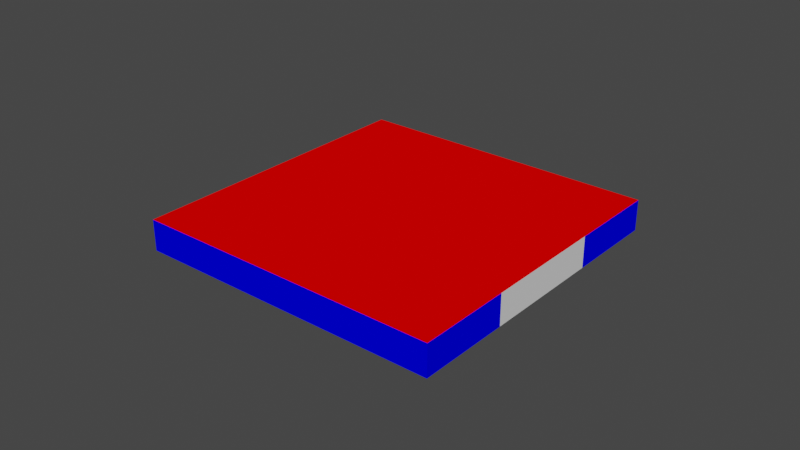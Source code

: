 # Source: cavity.blend  (saved by Blender 2.80.75; exported with 4.5.12 LTS)
import bpy
from mathutils import Matrix  # noqa: F401  (used for matrix-valued properties, if any)

bpy.ops.wm.read_factory_settings(use_empty=True)
scene = bpy.context.scene
scene.name = 'Scene'

# ---- collections
col_collection = bpy.data.collections.new('Collection'); scene.collection.children.link(col_collection)

# ---- materials (node trees are filled in below, after node groups)
mat_movingwall = bpy.data.materials.new('movingWall')
mat_movingwall.use_transparent_shadow = False
mat_movingwall.diffuse_color = (0.3, 0.3, 0.3, 1.0)
mat_fixedwalls = bpy.data.materials.new('fixedWalls')
mat_fixedwalls.use_transparent_shadow = False
mat_fixedwalls.diffuse_color = (0.0, 0.0, 1.0, 1.0)
mat_frontandback = bpy.data.materials.new('frontAndBack')
mat_frontandback.use_transparent_shadow = False
mat_frontandback.diffuse_color = (1.0, 0.0, 0.0, 1.0)
mat_inlet = bpy.data.materials.new('inlet')
mat_inlet.use_transparent_shadow = False
mat_inlet.diffuse_color = (0.0, 1.0, 0.0, 1.0)
mat_outlet = bpy.data.materials.new('outlet')
mat_outlet.use_transparent_shadow = False
mat_outlet.diffuse_color = (0.7, 0.7, 0.0, 1.0)

# ---- material node trees
mat_inlet.use_nodes = True; mat_inlet.node_tree.nodes.clear()
_N = mat_inlet.node_tree.nodes; _L = mat_inlet.node_tree.links
n0 = _N.new('ShaderNodeOutputMaterial'); n0.name = 'Material Output'; n0.location = (300, 300)
n1 = _N.new('ShaderNodeBsdfPrincipled'); n1.name = 'Principled BSDF'; n1.location = (10, 300)
n1.distribution = 'GGX'
n1.subsurface_method = 'BURLEY'
n1.inputs[3].default_value = 1.45
n1.inputs[27].default_value = (0.0, 0.0, 0.0, 1.0)
n1.inputs[28].default_value = 1.0
_L.new(n1.outputs[0], n0.inputs[0])
n0.is_active_output = True
mat_outlet.use_nodes = True; mat_outlet.node_tree.nodes.clear()
_N = mat_outlet.node_tree.nodes; _L = mat_outlet.node_tree.links
n0 = _N.new('ShaderNodeOutputMaterial'); n0.name = 'Material Output'; n0.location = (300, 300)
n1 = _N.new('ShaderNodeBsdfPrincipled'); n1.name = 'Principled BSDF'; n1.location = (10, 300)
n1.distribution = 'GGX'
n1.subsurface_method = 'BURLEY'
n1.inputs[3].default_value = 1.45
n1.inputs[27].default_value = (0.0, 0.0, 0.0, 1.0)
n1.inputs[28].default_value = 1.0
_L.new(n1.outputs[0], n0.inputs[0])
n0.is_active_output = True

# ---- world
world_world = bpy.data.worlds.new('World'); scene.world = world_world
world_world.use_nodes = True; world_world.node_tree.nodes.clear()
_N = world_world.node_tree.nodes; _L = world_world.node_tree.links
n0 = _N.new('ShaderNodeOutputWorld'); n0.name = 'World Output'; n0.location = (300, 300)
n1 = _N.new('ShaderNodeBackground'); n1.name = 'Background'; n1.location = (10, 300)
n1.inputs[0].default_value = (0.05088, 0.05088, 0.05088, 1.0)
_L.new(n1.outputs[0], n0.inputs[0])
n0.is_active_output = True
world_world.color = (0.05088, 0.05088, 0.05088)
world_world.use_sun_shadow = False
world_world.sun_shadow_jitter_overblur = 0.0

# ---- meshes
me_unstructured_grid = bpy.data.meshes.new('Unstructured Grid')
me_unstructured_grid.from_pydata([(0.0, 0.0, 0.0), (0.005, 0.0, 0.0), (0.01, 0.0, 0.0), (0.015, 0.0, 0.0), (0.02, 0.0, 0.0), (0.025, 0.0, 0.0), (0.03, 0.0, 0.0), (0.035, 0.0, 0.0), (0.04, 0.0, 0.0), (0.045, 0.0, 0.0), (0.05, 0.0, 0.0), (0.055, 0.0, 0.0), (0.06, 0.0, 0.0), (0.065, 0.0, 0.0), (0.07, 0.0, 0.0), (0.075, 0.0, 0.0), (0.08, 0.0, 0.0), (0.085, 0.0, 0.0), (0.09, 0.0, 0.0), (0.095, 0.0, 0.0), (0.1, 0.0, 0.0), (0.0, 0.005, 0.0), (0.005, 0.005, 0.0), (0.01, 0.005, 0.0), (0.015, 0.005, 0.0), (0.02, 0.005, 0.0), (0.025, 0.005, 0.0), (0.03, 0.005, 0.0), (0.035, 0.005, 0.0), (0.04, 0.005, 0.0), (0.045, 0.005, 0.0), (0.05, 0.005, 0.0), (0.055, 0.005, 0.0), (0.06, 0.005, 0.0), (0.065, 0.005, 0.0), (0.07, 0.005, 0.0), (0.075, 0.005, 0.0), (0.08, 0.005, 0.0), (0.085, 0.005, 0.0), (0.09, 0.005, 0.0), (0.095, 0.005, 0.0), (0.1, 0.005, 0.0), (0.0, 0.01, 0.0), (0.005, 0.01, 0.0), (0.01, 0.01, 0.0), (0.015, 0.01, 0.0), (0.02, 0.01, 0.0), (0.025, 0.01, 0.0), (0.03, 0.01, 0.0), (0.035, 0.01, 0.0), (0.04, 0.01, 0.0), (0.045, 0.01, 0.0), (0.05, 0.01, 0.0), (0.055, 0.01, 0.0), (0.06, 0.01, 0.0), (0.065, 0.01, 0.0), (0.07, 0.01, 0.0), (0.075, 0.01, 0.0), (0.08, 0.01, 0.0), (0.085, 0.01, 0.0), (0.09, 0.01, 0.0), (0.095, 0.01, 0.0), (0.1, 0.01, 0.0), (0.0, 0.015, 0.0), (0.005, 0.015, 0.0), (0.01, 0.015, 0.0), (0.015, 0.015, 0.0), (0.02, 0.015, 0.0), (0.025, 0.015, 0.0), (0.03, 0.015, 0.0), (0.035, 0.015, 0.0), (0.04, 0.015, 0.0), (0.045, 0.015, 0.0), (0.05, 0.015, 0.0), (0.055, 0.015, 0.0), (0.06, 0.015, 0.0), (0.065, 0.015, 0.0), (0.07, 0.015, 0.0), (0.075, 0.015, 0.0), (0.08, 0.015, 0.0), (0.085, 0.015, 0.0), (0.09, 0.015, 0.0), (0.095, 0.015, 0.0), (0.1, 0.015, 0.0), (0.0, 0.02, 0.0), (0.005, 0.02, 0.0), (0.01, 0.02, 0.0), (0.015, 0.02, 0.0), (0.02, 0.02, 0.0), (0.025, 0.02, 0.0), (0.03, 0.02, 0.0), (0.035, 0.02, 0.0), (0.04, 0.02, 0.0), (0.045, 0.02, 0.0), (0.05, 0.02, 0.0), (0.055, 0.02, 0.0), (0.06, 0.02, 0.0), (0.065, 0.02, 0.0), (0.07, 0.02, 0.0), (0.075, 0.02, 0.0), (0.08, 0.02, 0.0), (0.085, 0.02, 0.0), (0.09, 0.02, 0.0), (0.095, 0.02, 0.0), (0.1, 0.02, 0.0), (0.0, 0.025, 0.0), (0.005, 0.025, 0.0), (0.01, 0.025, 0.0), (0.015, 0.025, 0.0), (0.02, 0.025, 0.0), (0.025, 0.025, 0.0), (0.03, 0.025, 0.0), (0.035, 0.025, 0.0), (0.04, 0.025, 0.0), (0.045, 0.025, 0.0), (0.05, 0.025, 0.0), (0.055, 0.025, 0.0), (0.06, 0.025, 0.0), (0.065, 0.025, 0.0), (0.07, 0.025, 0.0), (0.075, 0.025, 0.0), (0.08, 0.025, 0.0), (0.085, 0.025, 0.0), (0.09, 0.025, 0.0), (0.095, 0.025, 0.0), (0.1, 0.025, 0.0), (0.0, 0.03, 0.0), (0.005, 0.03, 0.0), (0.01, 0.03, 0.0), (0.015, 0.03, 0.0), (0.02, 0.03, 0.0), (0.025, 0.03, 0.0), (0.03, 0.03, 0.0), (0.035, 0.03, 0.0), (0.04, 0.03, 0.0), (0.045, 0.03, 0.0), (0.05, 0.03, 0.0), (0.055, 0.03, 0.0), (0.06, 0.03, 0.0), (0.065, 0.03, 0.0), (0.07, 0.03, 0.0), (0.075, 0.03, 0.0), (0.08, 0.03, 0.0), (0.085, 0.03, 0.0), (0.09, 0.03, 0.0), (0.095, 0.03, 0.0), (0.1, 0.03, 0.0), (0.0, 0.035, 0.0), (0.005, 0.035, 0.0), (0.01, 0.035, 0.0), (0.015, 0.035, 0.0), (0.02, 0.035, 0.0), (0.025, 0.035, 0.0), (0.03, 0.035, 0.0), (0.035, 0.035, 0.0), (0.04, 0.035, 0.0), (0.045, 0.035, 0.0), (0.05, 0.035, 0.0), (0.055, 0.035, 0.0), (0.06, 0.035, 0.0), (0.065, 0.035, 0.0), (0.07, 0.035, 0.0), (0.075, 0.035, 0.0), (0.08, 0.035, 0.0), (0.085, 0.035, 0.0), (0.09, 0.035, 0.0), (0.095, 0.035, 0.0), (0.1, 0.035, 0.0), (0.0, 0.04, 0.0), (0.005, 0.04, 0.0), (0.01, 0.04, 0.0), (0.015, 0.04, 0.0), (0.02, 0.04, 0.0), (0.025, 0.04, 0.0), (0.03, 0.04, 0.0), (0.035, 0.04, 0.0), (0.04, 0.04, 0.0), (0.045, 0.04, 0.0), (0.05, 0.04, 0.0), (0.055, 0.04, 0.0), (0.06, 0.04, 0.0), (0.065, 0.04, 0.0), (0.07, 0.04, 0.0), (0.075, 0.04, 0.0), (0.08, 0.04, 0.0), (0.085, 0.04, 0.0), (0.09, 0.04, 0.0), (0.095, 0.04, 0.0), (0.1, 0.04, 0.0), (0.0, 0.045, 0.0), (0.005, 0.045, 0.0), (0.01, 0.045, 0.0), (0.015, 0.045, 0.0), (0.02, 0.045, 0.0), (0.025, 0.045, 0.0), (0.03, 0.045, 0.0), (0.035, 0.045, 0.0), (0.04, 0.045, 0.0), (0.045, 0.045, 0.0), (0.05, 0.045, 0.0), (0.055, 0.045, 0.0), (0.06, 0.045, 0.0), (0.065, 0.045, 0.0), (0.07, 0.045, 0.0), (0.075, 0.045, 0.0), (0.08, 0.045, 0.0), (0.085, 0.045, 0.0), (0.09, 0.045, 0.0), (0.095, 0.045, 0.0), (0.1, 0.045, 0.0), (0.0, 0.05, 0.0), (0.005, 0.05, 0.0), (0.01, 0.05, 0.0), (0.015, 0.05, 0.0), (0.02, 0.05, 0.0), (0.025, 0.05, 0.0), (0.03, 0.05, 0.0), (0.035, 0.05, 0.0), (0.04, 0.05, 0.0), (0.045, 0.05, 0.0), (0.05, 0.05, 0.0), (0.055, 0.05, 0.0), (0.06, 0.05, 0.0), (0.065, 0.05, 0.0), (0.07, 0.05, 0.0), (0.075, 0.05, 0.0), (0.08, 0.05, 0.0), (0.085, 0.05, 0.0), (0.09, 0.05, 0.0), (0.095, 0.05, 0.0), (0.1, 0.05, 0.0), (0.0, 0.055, 0.0), (0.005, 0.055, 0.0), (0.01, 0.055, 0.0), (0.015, 0.055, 0.0), (0.02, 0.055, 0.0), (0.025, 0.055, 0.0), (0.03, 0.055, 0.0), (0.035, 0.055, 0.0), (0.04, 0.055, 0.0), (0.045, 0.055, 0.0), (0.05, 0.055, 0.0), (0.055, 0.055, 0.0), (0.06, 0.055, 0.0), (0.065, 0.055, 0.0), (0.07, 0.055, 0.0), (0.075, 0.055, 0.0), (0.08, 0.055, 0.0), (0.085, 0.055, 0.0), (0.09, 0.055, 0.0), (0.095, 0.055, 0.0), (0.1, 0.055, 0.0), (0.0, 0.06, 0.0), (0.005, 0.06, 0.0), (0.01, 0.06, 0.0), (0.015, 0.06, 0.0), (0.02, 0.06, 0.0), (0.025, 0.06, 0.0), (0.03, 0.06, 0.0), (0.035, 0.06, 0.0), (0.04, 0.06, 0.0), (0.045, 0.06, 0.0), (0.05, 0.06, 0.0), (0.055, 0.06, 0.0), (0.06, 0.06, 0.0), (0.065, 0.06, 0.0), (0.07, 0.06, 0.0), (0.075, 0.06, 0.0), (0.08, 0.06, 0.0), (0.085, 0.06, 0.0), (0.09, 0.06, 0.0), (0.095, 0.06, 0.0), (0.1, 0.06, 0.0), (0.0, 0.065, 0.0), (0.005, 0.065, 0.0), (0.01, 0.065, 0.0), (0.015, 0.065, 0.0), (0.02, 0.065, 0.0), (0.025, 0.065, 0.0), (0.03, 0.065, 0.0), (0.035, 0.065, 0.0), (0.04, 0.065, 0.0), (0.045, 0.065, 0.0), (0.05, 0.065, 0.0), (0.055, 0.065, 0.0), (0.06, 0.065, 0.0), (0.065, 0.065, 0.0), (0.07, 0.065, 0.0), (0.075, 0.065, 0.0), (0.08, 0.065, 0.0), (0.085, 0.065, 0.0), (0.09, 0.065, 0.0), (0.095, 0.065, 0.0), (0.1, 0.065, 0.0), (0.0, 0.07, 0.0), (0.005, 0.07, 0.0), (0.01, 0.07, 0.0), (0.015, 0.07, 0.0), (0.02, 0.07, 0.0), (0.025, 0.07, 0.0), (0.03, 0.07, 0.0), (0.035, 0.07, 0.0), (0.04, 0.07, 0.0), (0.045, 0.07, 0.0), (0.05, 0.07, 0.0), (0.055, 0.07, 0.0), (0.06, 0.07, 0.0), (0.065, 0.07, 0.0), (0.07, 0.07, 0.0), (0.075, 0.07, 0.0), (0.08, 0.07, 0.0), (0.085, 0.07, 0.0), (0.09, 0.07, 0.0), (0.095, 0.07, 0.0), (0.1, 0.07, 0.0), (0.0, 0.075, 0.0), (0.005, 0.075, 0.0), (0.01, 0.075, 0.0), (0.015, 0.075, 0.0), (0.02, 0.075, 0.0), (0.025, 0.075, 0.0), (0.03, 0.075, 0.0), (0.035, 0.075, 0.0), (0.04, 0.075, 0.0), (0.045, 0.075, 0.0), (0.05, 0.075, 0.0), (0.055, 0.075, 0.0), (0.06, 0.075, 0.0), (0.065, 0.075, 0.0), (0.07, 0.075, 0.0), (0.075, 0.075, 0.0), (0.08, 0.075, 0.0), (0.085, 0.075, 0.0), (0.09, 0.075, 0.0), (0.095, 0.075, 0.0), (0.1, 0.075, 0.0), (0.0, 0.08, 0.0), (0.005, 0.08, 0.0), (0.01, 0.08, 0.0), (0.015, 0.08, 0.0), (0.02, 0.08, 0.0), (0.025, 0.08, 0.0), (0.03, 0.08, 0.0), (0.035, 0.08, 0.0), (0.04, 0.08, 0.0), (0.045, 0.08, 0.0), (0.05, 0.08, 0.0), (0.055, 0.08, 0.0), (0.06, 0.08, 0.0), (0.065, 0.08, 0.0), (0.07, 0.08, 0.0), (0.075, 0.08, 0.0), (0.08, 0.08, 0.0), (0.085, 0.08, 0.0), (0.09, 0.08, 0.0), (0.095, 0.08, 0.0), (0.1, 0.08, 0.0), (0.0, 0.085, 0.0), (0.005, 0.085, 0.0), (0.01, 0.085, 0.0), (0.015, 0.085, 0.0), (0.02, 0.085, 0.0), (0.025, 0.085, 0.0), (0.03, 0.085, 0.0), (0.035, 0.085, 0.0), (0.04, 0.085, 0.0), (0.045, 0.085, 0.0), (0.05, 0.085, 0.0), (0.055, 0.085, 0.0), (0.06, 0.085, 0.0), (0.065, 0.085, 0.0), (0.07, 0.085, 0.0), (0.075, 0.085, 0.0), (0.08, 0.085, 0.0), (0.085, 0.085, 0.0), (0.09, 0.085, 0.0), (0.095, 0.085, 0.0), (0.1, 0.085, 0.0), (0.0, 0.09, 0.0), (0.005, 0.09, 0.0), (0.01, 0.09, 0.0), (0.015, 0.09, 0.0), (0.02, 0.09, 0.0), (0.025, 0.09, 0.0), (0.03, 0.09, 0.0), (0.035, 0.09, 0.0), (0.04, 0.09, 0.0), (0.045, 0.09, 0.0), (0.05, 0.09, 0.0), (0.055, 0.09, 0.0), (0.06, 0.09, 0.0), (0.065, 0.09, 0.0), (0.07, 0.09, 0.0), (0.075, 0.09, 0.0), (0.08, 0.09, 0.0), (0.085, 0.09, 0.0), (0.09, 0.09, 0.0), (0.095, 0.09, 0.0), (0.1, 0.09, 0.0), (0.0, 0.095, 0.0), (0.005, 0.095, 0.0), (0.01, 0.095, 0.0), (0.015, 0.095, 0.0), (0.02, 0.095, 0.0), (0.025, 0.095, 0.0), (0.03, 0.095, 0.0), (0.035, 0.095, 0.0), (0.04, 0.095, 0.0), (0.045, 0.095, 0.0), (0.05, 0.095, 0.0), (0.055, 0.095, 0.0), (0.06, 0.095, 0.0), (0.065, 0.095, 0.0), (0.07, 0.095, 0.0), (0.075, 0.095, 0.0), (0.08, 0.095, 0.0), (0.085, 0.095, 0.0), (0.09, 0.095, 0.0), (0.095, 0.095, 0.0), (0.1, 0.095, 0.0), (0.0, 0.1, 0.0), (0.005, 0.1, 0.0), (0.01, 0.1, 0.0), (0.015, 0.1, 0.0), (0.02, 0.1, 0.0), (0.025, 0.1, 0.0), (0.03, 0.1, 0.0), (0.035, 0.1, 0.0), (0.04, 0.1, 0.0), (0.045, 0.1, 0.0), (0.05, 0.1, 0.0), (0.055, 0.1, 0.0), (0.06, 0.1, 0.0), (0.065, 0.1, 0.0), (0.07, 0.1, 0.0), (0.075, 0.1, 0.0), (0.08, 0.1, 0.0), (0.085, 0.1, 0.0), (0.09, 0.1, 0.0), (0.095, 0.1, 0.0), (0.1, 0.1, 0.0), (0.0, 0.0, 0.01), (0.005, 0.0, 0.01), (0.01, 0.0, 0.01), (0.015, 0.0, 0.01), (0.02, 0.0, 0.01), (0.025, 0.0, 0.01), (0.03, 0.0, 0.01), (0.035, 0.0, 0.01), (0.04, 0.0, 0.01), (0.045, 0.0, 0.01), (0.05, 0.0, 0.01), (0.055, 0.0, 0.01), (0.06, 0.0, 0.01), (0.065, 0.0, 0.01), (0.07, 0.0, 0.01), (0.075, 0.0, 0.01), (0.08, 0.0, 0.01), (0.085, 0.0, 0.01), (0.09, 0.0, 0.01), (0.095, 0.0, 0.01), (0.1, 0.0, 0.01), (0.0, 0.005, 0.01), (0.005, 0.005, 0.01), (0.01, 0.005, 0.01), (0.015, 0.005, 0.01), (0.02, 0.005, 0.01), (0.025, 0.005, 0.01), (0.03, 0.005, 0.01), (0.035, 0.005, 0.01), (0.04, 0.005, 0.01), (0.045, 0.005, 0.01), (0.05, 0.005, 0.01), (0.055, 0.005, 0.01), (0.06, 0.005, 0.01), (0.065, 0.005, 0.01), (0.07, 0.005, 0.01), (0.075, 0.005, 0.01), (0.08, 0.005, 0.01), (0.085, 0.005, 0.01), (0.09, 0.005, 0.01), (0.095, 0.005, 0.01), (0.1, 0.005, 0.01), (0.0, 0.01, 0.01), (0.005, 0.01, 0.01), (0.01, 0.01, 0.01), (0.015, 0.01, 0.01), (0.02, 0.01, 0.01), (0.025, 0.01, 0.01), (0.03, 0.01, 0.01), (0.035, 0.01, 0.01), (0.04, 0.01, 0.01), (0.045, 0.01, 0.01), (0.05, 0.01, 0.01), (0.055, 0.01, 0.01), (0.06, 0.01, 0.01), (0.065, 0.01, 0.01), (0.07, 0.01, 0.01), (0.075, 0.01, 0.01), (0.08, 0.01, 0.01), (0.085, 0.01, 0.01), (0.09, 0.01, 0.01), (0.095, 0.01, 0.01), (0.1, 0.01, 0.01), (0.0, 0.015, 0.01), (0.005, 0.015, 0.01), (0.01, 0.015, 0.01), (0.015, 0.015, 0.01), (0.02, 0.015, 0.01), (0.025, 0.015, 0.01), (0.03, 0.015, 0.01), (0.035, 0.015, 0.01), (0.04, 0.015, 0.01), (0.045, 0.015, 0.01), (0.05, 0.015, 0.01), (0.055, 0.015, 0.01), (0.06, 0.015, 0.01), (0.065, 0.015, 0.01), (0.07, 0.015, 0.01), (0.075, 0.015, 0.01), (0.08, 0.015, 0.01), (0.085, 0.015, 0.01), (0.09, 0.015, 0.01), (0.095, 0.015, 0.01), (0.1, 0.015, 0.01), (0.0, 0.02, 0.01), (0.005, 0.02, 0.01), (0.01, 0.02, 0.01), (0.015, 0.02, 0.01), (0.02, 0.02, 0.01), (0.025, 0.02, 0.01), (0.03, 0.02, 0.01), (0.035, 0.02, 0.01), (0.04, 0.02, 0.01), (0.045, 0.02, 0.01), (0.05, 0.02, 0.01), (0.055, 0.02, 0.01), (0.06, 0.02, 0.01), (0.065, 0.02, 0.01), (0.07, 0.02, 0.01), (0.075, 0.02, 0.01), (0.08, 0.02, 0.01), (0.085, 0.02, 0.01), (0.09, 0.02, 0.01), (0.095, 0.02, 0.01), (0.1, 0.02, 0.01), (0.0, 0.025, 0.01), (0.005, 0.025, 0.01), (0.01, 0.025, 0.01), (0.015, 0.025, 0.01), (0.02, 0.025, 0.01), (0.025, 0.025, 0.01), (0.03, 0.025, 0.01), (0.035, 0.025, 0.01), (0.04, 0.025, 0.01), (0.045, 0.025, 0.01), (0.05, 0.025, 0.01), (0.055, 0.025, 0.01), (0.06, 0.025, 0.01), (0.065, 0.025, 0.01), (0.07, 0.025, 0.01), (0.075, 0.025, 0.01), (0.08, 0.025, 0.01), (0.085, 0.025, 0.01), (0.09, 0.025, 0.01), (0.095, 0.025, 0.01), (0.1, 0.025, 0.01), (0.0, 0.03, 0.01), (0.005, 0.03, 0.01), (0.01, 0.03, 0.01), (0.015, 0.03, 0.01), (0.02, 0.03, 0.01), (0.025, 0.03, 0.01), (0.03, 0.03, 0.01), (0.035, 0.03, 0.01), (0.04, 0.03, 0.01), (0.045, 0.03, 0.01), (0.05, 0.03, 0.01), (0.055, 0.03, 0.01), (0.06, 0.03, 0.01), (0.065, 0.03, 0.01), (0.07, 0.03, 0.01), (0.075, 0.03, 0.01), (0.08, 0.03, 0.01), (0.085, 0.03, 0.01), (0.09, 0.03, 0.01), (0.095, 0.03, 0.01), (0.1, 0.03, 0.01), (0.0, 0.035, 0.01), (0.005, 0.035, 0.01), (0.01, 0.035, 0.01), (0.015, 0.035, 0.01), (0.02, 0.035, 0.01), (0.025, 0.035, 0.01), (0.03, 0.035, 0.01), (0.035, 0.035, 0.01), (0.04, 0.035, 0.01), (0.045, 0.035, 0.01), (0.05, 0.035, 0.01), (0.055, 0.035, 0.01), (0.06, 0.035, 0.01), (0.065, 0.035, 0.01), (0.07, 0.035, 0.01), (0.075, 0.035, 0.01), (0.08, 0.035, 0.01), (0.085, 0.035, 0.01), (0.09, 0.035, 0.01), (0.095, 0.035, 0.01), (0.1, 0.035, 0.01), (0.0, 0.04, 0.01), (0.005, 0.04, 0.01), (0.01, 0.04, 0.01), (0.015, 0.04, 0.01), (0.02, 0.04, 0.01), (0.025, 0.04, 0.01), (0.03, 0.04, 0.01), (0.035, 0.04, 0.01), (0.04, 0.04, 0.01), (0.045, 0.04, 0.01), (0.05, 0.04, 0.01), (0.055, 0.04, 0.01), (0.06, 0.04, 0.01), (0.065, 0.04, 0.01), (0.07, 0.04, 0.01), (0.075, 0.04, 0.01), (0.08, 0.04, 0.01), (0.085, 0.04, 0.01), (0.09, 0.04, 0.01), (0.095, 0.04, 0.01), (0.1, 0.04, 0.01), (0.0, 0.045, 0.01), (0.005, 0.045, 0.01), (0.01, 0.045, 0.01), (0.015, 0.045, 0.01), (0.02, 0.045, 0.01), (0.025, 0.045, 0.01), (0.03, 0.045, 0.01), (0.035, 0.045, 0.01), (0.04, 0.045, 0.01), (0.045, 0.045, 0.01), (0.05, 0.045, 0.01), (0.055, 0.045, 0.01), (0.06, 0.045, 0.01), (0.065, 0.045, 0.01), (0.07, 0.045, 0.01), (0.075, 0.045, 0.01), (0.08, 0.045, 0.01), (0.085, 0.045, 0.01), (0.09, 0.045, 0.01), (0.095, 0.045, 0.01), (0.1, 0.045, 0.01), (0.0, 0.05, 0.01), (0.005, 0.05, 0.01), (0.01, 0.05, 0.01), (0.015, 0.05, 0.01), (0.02, 0.05, 0.01), (0.025, 0.05, 0.01), (0.03, 0.05, 0.01), (0.035, 0.05, 0.01), (0.04, 0.05, 0.01), (0.045, 0.05, 0.01), (0.05, 0.05, 0.01), (0.055, 0.05, 0.01), (0.06, 0.05, 0.01), (0.065, 0.05, 0.01), (0.07, 0.05, 0.01), (0.075, 0.05, 0.01), (0.08, 0.05, 0.01), (0.085, 0.05, 0.01), (0.09, 0.05, 0.01), (0.095, 0.05, 0.01), (0.1, 0.05, 0.01), (0.0, 0.055, 0.01), (0.005, 0.055, 0.01), (0.01, 0.055, 0.01), (0.015, 0.055, 0.01), (0.02, 0.055, 0.01), (0.025, 0.055, 0.01), (0.03, 0.055, 0.01), (0.035, 0.055, 0.01), (0.04, 0.055, 0.01), (0.045, 0.055, 0.01), (0.05, 0.055, 0.01), (0.055, 0.055, 0.01), (0.06, 0.055, 0.01), (0.065, 0.055, 0.01), (0.07, 0.055, 0.01), (0.075, 0.055, 0.01), (0.08, 0.055, 0.01), (0.085, 0.055, 0.01), (0.09, 0.055, 0.01), (0.095, 0.055, 0.01), (0.1, 0.055, 0.01), (0.0, 0.06, 0.01), (0.005, 0.06, 0.01), (0.01, 0.06, 0.01), (0.015, 0.06, 0.01), (0.02, 0.06, 0.01), (0.025, 0.06, 0.01), (0.03, 0.06, 0.01), (0.035, 0.06, 0.01), (0.04, 0.06, 0.01), (0.045, 0.06, 0.01), (0.05, 0.06, 0.01), (0.055, 0.06, 0.01), (0.06, 0.06, 0.01), (0.065, 0.06, 0.01), (0.07, 0.06, 0.01), (0.075, 0.06, 0.01), (0.08, 0.06, 0.01), (0.085, 0.06, 0.01), (0.09, 0.06, 0.01), (0.095, 0.06, 0.01), (0.1, 0.06, 0.01), (0.0, 0.065, 0.01), (0.005, 0.065, 0.01), (0.01, 0.065, 0.01), (0.015, 0.065, 0.01), (0.02, 0.065, 0.01), (0.025, 0.065, 0.01), (0.03, 0.065, 0.01), (0.035, 0.065, 0.01), (0.04, 0.065, 0.01), (0.045, 0.065, 0.01), (0.05, 0.065, 0.01), (0.055, 0.065, 0.01), (0.06, 0.065, 0.01), (0.065, 0.065, 0.01), (0.07, 0.065, 0.01), (0.075, 0.065, 0.01), (0.08, 0.065, 0.01), (0.085, 0.065, 0.01), (0.09, 0.065, 0.01), (0.095, 0.065, 0.01), (0.1, 0.065, 0.01), (0.0, 0.07, 0.01), (0.005, 0.07, 0.01), (0.01, 0.07, 0.01), (0.015, 0.07, 0.01), (0.02, 0.07, 0.01), (0.025, 0.07, 0.01), (0.03, 0.07, 0.01), (0.035, 0.07, 0.01), (0.04, 0.07, 0.01), (0.045, 0.07, 0.01), (0.05, 0.07, 0.01), (0.055, 0.07, 0.01), (0.06, 0.07, 0.01), (0.065, 0.07, 0.01), (0.07, 0.07, 0.01), (0.075, 0.07, 0.01), (0.08, 0.07, 0.01), (0.085, 0.07, 0.01), (0.09, 0.07, 0.01), (0.095, 0.07, 0.01), (0.1, 0.07, 0.01), (0.0, 0.075, 0.01), (0.005, 0.075, 0.01), (0.01, 0.075, 0.01), (0.015, 0.075, 0.01), (0.02, 0.075, 0.01), (0.025, 0.075, 0.01), (0.03, 0.075, 0.01), (0.035, 0.075, 0.01), (0.04, 0.075, 0.01), (0.045, 0.075, 0.01), (0.05, 0.075, 0.01), (0.055, 0.075, 0.01), (0.06, 0.075, 0.01), (0.065, 0.075, 0.01), (0.07, 0.075, 0.01), (0.075, 0.075, 0.01), (0.08, 0.075, 0.01), (0.085, 0.075, 0.01), (0.09, 0.075, 0.01), (0.095, 0.075, 0.01), (0.1, 0.075, 0.01), (0.0, 0.08, 0.01), (0.005, 0.08, 0.01), (0.01, 0.08, 0.01), (0.015, 0.08, 0.01), (0.02, 0.08, 0.01), (0.025, 0.08, 0.01), (0.03, 0.08, 0.01), (0.035, 0.08, 0.01), (0.04, 0.08, 0.01), (0.045, 0.08, 0.01), (0.05, 0.08, 0.01), (0.055, 0.08, 0.01), (0.06, 0.08, 0.01), (0.065, 0.08, 0.01), (0.07, 0.08, 0.01), (0.075, 0.08, 0.01), (0.08, 0.08, 0.01), (0.085, 0.08, 0.01), (0.09, 0.08, 0.01), (0.095, 0.08, 0.01), (0.1, 0.08, 0.01), (0.0, 0.085, 0.01), (0.005, 0.085, 0.01), (0.01, 0.085, 0.01), (0.015, 0.085, 0.01), (0.02, 0.085, 0.01), (0.025, 0.085, 0.01), (0.03, 0.085, 0.01), (0.035, 0.085, 0.01), (0.04, 0.085, 0.01), (0.045, 0.085, 0.01), (0.05, 0.085, 0.01), (0.055, 0.085, 0.01), (0.06, 0.085, 0.01), (0.065, 0.085, 0.01), (0.07, 0.085, 0.01), (0.075, 0.085, 0.01), (0.08, 0.085, 0.01), (0.085, 0.085, 0.01), (0.09, 0.085, 0.01), (0.095, 0.085, 0.01), (0.1, 0.085, 0.01), (0.0, 0.09, 0.01), (0.005, 0.09, 0.01), (0.01, 0.09, 0.01), (0.015, 0.09, 0.01), (0.02, 0.09, 0.01), (0.025, 0.09, 0.01), (0.03, 0.09, 0.01), (0.035, 0.09, 0.01), (0.04, 0.09, 0.01), (0.045, 0.09, 0.01), (0.05, 0.09, 0.01), (0.055, 0.09, 0.01), (0.06, 0.09, 0.01), (0.065, 0.09, 0.01), (0.07, 0.09, 0.01), (0.075, 0.09, 0.01), (0.08, 0.09, 0.01), (0.085, 0.09, 0.01), (0.09, 0.09, 0.01), (0.095, 0.09, 0.01), (0.1, 0.09, 0.01), (0.0, 0.095, 0.01), (0.005, 0.095, 0.01), (0.01, 0.095, 0.01), (0.015, 0.095, 0.01), (0.02, 0.095, 0.01), (0.025, 0.095, 0.01), (0.03, 0.095, 0.01), (0.035, 0.095, 0.01), (0.04, 0.095, 0.01), (0.045, 0.095, 0.01), (0.05, 0.095, 0.01), (0.055, 0.095, 0.01), (0.06, 0.095, 0.01), (0.065, 0.095, 0.01), (0.07, 0.095, 0.01), (0.075, 0.095, 0.01), (0.08, 0.095, 0.01), (0.085, 0.095, 0.01), (0.09, 0.095, 0.01), (0.095, 0.095, 0.01), (0.1, 0.095, 0.01), (0.0, 0.1, 0.01), (0.005, 0.1, 0.01), (0.01, 0.1, 0.01), (0.015, 0.1, 0.01), (0.02, 0.1, 0.01), (0.025, 0.1, 0.01), (0.03, 0.1, 0.01), (0.035, 0.1, 0.01), (0.04, 0.1, 0.01), (0.045, 0.1, 0.01), (0.05, 0.1, 0.01), (0.055, 0.1, 0.01), (0.06, 0.1, 0.01), (0.065, 0.1, 0.01), (0.07, 0.1, 0.01), (0.075, 0.1, 0.01), (0.08, 0.1, 0.01), (0.085, 0.1, 0.01), (0.09, 0.1, 0.01), (0.095, 0.1, 0.01), (0.1, 0.1, 0.01)], [], [(420, 861, 862, 421), (421, 862, 863, 422), (422, 863, 864, 423), (423, 864, 865, 424), (424, 865, 866, 425), (425, 866, 867, 426), (426, 867, 868, 427), (427, 868, 869, 428), (428, 869, 870, 429), (429, 870, 871, 430), (430, 871, 872, 431), (431, 872, 873, 432), (432, 873, 874, 433), (433, 874, 875, 434), (434, 875, 876, 435), (435, 876, 877, 436), (436, 877, 878, 437), (437, 878, 879, 438), (438, 879, 880, 439), (439, 880, 881, 440), (0, 441, 462, 21), (21, 462, 483, 42), (42, 483, 504, 63), (63, 504, 525, 84), (84, 525, 546, 105), (105, 546, 567, 126), (294, 735, 756, 315), (315, 756, 777, 336), (336, 777, 798, 357), (357, 798, 819, 378), (378, 819, 840, 399), (399, 840, 861, 420), (20, 41, 482, 461), (41, 62, 503, 482), (62, 83, 524, 503), (83, 104, 545, 524), (104, 125, 566, 545), (125, 146, 587, 566), (314, 335, 776, 755), (335, 356, 797, 776), (356, 377, 818, 797), (377, 398, 839, 818), (398, 419, 860, 839), (419, 440, 881, 860), (0, 1, 442, 441), (1, 2, 443, 442), (2, 3, 444, 443), (3, 4, 445, 444), (4, 5, 446, 445), (5, 6, 447, 446), (6, 7, 448, 447), (7, 8, 449, 448), (8, 9, 450, 449), (9, 10, 451, 450), (10, 11, 452, 451), (11, 12, 453, 452), (12, 13, 454, 453), (13, 14, 455, 454), (14, 15, 456, 455), (15, 16, 457, 456), (16, 17, 458, 457), (17, 18, 459, 458), (18, 19, 460, 459), (19, 20, 461, 460), (0, 21, 22, 1), (21, 42, 43, 22), (42, 63, 64, 43), (63, 84, 85, 64), (84, 105, 106, 85), (105, 126, 127, 106), (126, 147, 148, 127), (147, 168, 169, 148), (168, 189, 190, 169), (189, 210, 211, 190), (210, 231, 232, 211), (231, 252, 253, 232), (252, 273, 274, 253), (273, 294, 295, 274), (294, 315, 316, 295), (315, 336, 337, 316), (336, 357, 358, 337), (357, 378, 379, 358), (378, 399, 400, 379), (399, 420, 421, 400), (1, 22, 23, 2), (22, 43, 44, 23), (43, 64, 65, 44), (64, 85, 86, 65), (85, 106, 107, 86), (106, 127, 128, 107), (127, 148, 149, 128), (148, 169, 170, 149), (169, 190, 191, 170), (190, 211, 212, 191), (211, 232, 233, 212), (232, 253, 254, 233), (253, 274, 275, 254), (274, 295, 296, 275), (295, 316, 317, 296), (316, 337, 338, 317), (337, 358, 359, 338), (358, 379, 380, 359), (379, 400, 401, 380), (400, 421, 422, 401), (2, 23, 24, 3), (23, 44, 45, 24), (44, 65, 66, 45), (65, 86, 87, 66), (86, 107, 108, 87), (107, 128, 129, 108), (128, 149, 150, 129), (149, 170, 171, 150), (170, 191, 192, 171), (191, 212, 213, 192), (212, 233, 234, 213), (233, 254, 255, 234), (254, 275, 276, 255), (275, 296, 297, 276), (296, 317, 318, 297), (317, 338, 339, 318), (338, 359, 360, 339), (359, 380, 381, 360), (380, 401, 402, 381), (401, 422, 423, 402), (3, 24, 25, 4), (24, 45, 46, 25), (45, 66, 67, 46), (66, 87, 88, 67), (87, 108, 109, 88), (108, 129, 130, 109), (129, 150, 151, 130), (150, 171, 172, 151), (171, 192, 193, 172), (192, 213, 214, 193), (213, 234, 235, 214), (234, 255, 256, 235), (255, 276, 277, 256), (276, 297, 298, 277), (297, 318, 319, 298), (318, 339, 340, 319), (339, 360, 361, 340), (360, 381, 382, 361), (381, 402, 403, 382), (402, 423, 424, 403), (4, 25, 26, 5), (25, 46, 47, 26), (46, 67, 68, 47), (67, 88, 89, 68), (88, 109, 110, 89), (109, 130, 131, 110), (130, 151, 152, 131), (151, 172, 173, 152), (172, 193, 194, 173), (193, 214, 215, 194), (214, 235, 236, 215), (235, 256, 257, 236), (256, 277, 278, 257), (277, 298, 299, 278), (298, 319, 320, 299), (319, 340, 341, 320), (340, 361, 362, 341), (361, 382, 383, 362), (382, 403, 404, 383), (403, 424, 425, 404), (5, 26, 27, 6), (26, 47, 48, 27), (47, 68, 69, 48), (68, 89, 90, 69), (89, 110, 111, 90), (110, 131, 132, 111), (131, 152, 153, 132), (152, 173, 174, 153), (173, 194, 195, 174), (194, 215, 216, 195), (215, 236, 237, 216), (236, 257, 258, 237), (257, 278, 279, 258), (278, 299, 300, 279), (299, 320, 321, 300), (320, 341, 342, 321), (341, 362, 363, 342), (362, 383, 384, 363), (383, 404, 405, 384), (404, 425, 426, 405), (6, 27, 28, 7), (27, 48, 49, 28), (48, 69, 70, 49), (69, 90, 91, 70), (90, 111, 112, 91), (111, 132, 133, 112), (132, 153, 154, 133), (153, 174, 175, 154), (174, 195, 196, 175), (195, 216, 217, 196), (216, 237, 238, 217), (237, 258, 259, 238), (258, 279, 280, 259), (279, 300, 301, 280), (300, 321, 322, 301), (321, 342, 343, 322), (342, 363, 364, 343), (363, 384, 385, 364), (384, 405, 406, 385), (405, 426, 427, 406), (7, 28, 29, 8), (28, 49, 50, 29), (49, 70, 71, 50), (70, 91, 92, 71), (91, 112, 113, 92), (112, 133, 134, 113), (133, 154, 155, 134), (154, 175, 176, 155), (175, 196, 197, 176), (196, 217, 218, 197), (217, 238, 239, 218), (238, 259, 260, 239), (259, 280, 281, 260), (280, 301, 302, 281), (301, 322, 323, 302), (322, 343, 344, 323), (343, 364, 365, 344), (364, 385, 386, 365), (385, 406, 407, 386), (406, 427, 428, 407), (8, 29, 30, 9), (29, 50, 51, 30), (50, 71, 72, 51), (71, 92, 93, 72), (92, 113, 114, 93), (113, 134, 135, 114), (134, 155, 156, 135), (155, 176, 177, 156), (176, 197, 198, 177), (197, 218, 219, 198), (218, 239, 240, 219), (239, 260, 261, 240), (260, 281, 282, 261), (281, 302, 303, 282), (302, 323, 324, 303), (323, 344, 345, 324), (344, 365, 366, 345), (365, 386, 387, 366), (386, 407, 408, 387), (407, 428, 429, 408), (9, 30, 31, 10), (30, 51, 52, 31), (51, 72, 73, 52), (72, 93, 94, 73), (93, 114, 115, 94), (114, 135, 136, 115), (135, 156, 157, 136), (156, 177, 178, 157), (177, 198, 199, 178), (198, 219, 220, 199), (219, 240, 241, 220), (240, 261, 262, 241), (261, 282, 283, 262), (282, 303, 304, 283), (303, 324, 325, 304), (324, 345, 346, 325), (345, 366, 367, 346), (366, 387, 388, 367), (387, 408, 409, 388), (408, 429, 430, 409), (10, 31, 32, 11), (31, 52, 53, 32), (52, 73, 74, 53), (73, 94, 95, 74), (94, 115, 116, 95), (115, 136, 137, 116), (136, 157, 158, 137), (157, 178, 179, 158), (178, 199, 200, 179), (199, 220, 221, 200), (220, 241, 242, 221), (241, 262, 263, 242), (262, 283, 284, 263), (283, 304, 305, 284), (304, 325, 326, 305), (325, 346, 347, 326), (346, 367, 368, 347), (367, 388, 389, 368), (388, 409, 410, 389), (409, 430, 431, 410), (11, 32, 33, 12), (32, 53, 54, 33), (53, 74, 75, 54), (74, 95, 96, 75), (95, 116, 117, 96), (116, 137, 138, 117), (137, 158, 159, 138), (158, 179, 180, 159), (179, 200, 201, 180), (200, 221, 222, 201), (221, 242, 243, 222), (242, 263, 264, 243), (263, 284, 285, 264), (284, 305, 306, 285), (305, 326, 327, 306), (326, 347, 348, 327), (347, 368, 369, 348), (368, 389, 390, 369), (389, 410, 411, 390), (410, 431, 432, 411), (12, 33, 34, 13), (33, 54, 55, 34), (54, 75, 76, 55), (75, 96, 97, 76), (96, 117, 118, 97), (117, 138, 139, 118), (138, 159, 160, 139), (159, 180, 181, 160), (180, 201, 202, 181), (201, 222, 223, 202), (222, 243, 244, 223), (243, 264, 265, 244), (264, 285, 286, 265), (285, 306, 307, 286), (306, 327, 328, 307), (327, 348, 349, 328), (348, 369, 370, 349), (369, 390, 391, 370), (390, 411, 412, 391), (411, 432, 433, 412), (13, 34, 35, 14), (34, 55, 56, 35), (55, 76, 77, 56), (76, 97, 98, 77), (97, 118, 119, 98), (118, 139, 140, 119), (139, 160, 161, 140), (160, 181, 182, 161), (181, 202, 203, 182), (202, 223, 224, 203), (223, 244, 245, 224), (244, 265, 266, 245), (265, 286, 287, 266), (286, 307, 308, 287), (307, 328, 329, 308), (328, 349, 350, 329), (349, 370, 371, 350), (370, 391, 392, 371), (391, 412, 413, 392), (412, 433, 434, 413), (14, 35, 36, 15), (35, 56, 57, 36), (56, 77, 78, 57), (77, 98, 99, 78), (98, 119, 120, 99), (119, 140, 141, 120), (140, 161, 162, 141), (161, 182, 183, 162), (182, 203, 204, 183), (203, 224, 225, 204), (224, 245, 246, 225), (245, 266, 267, 246), (266, 287, 288, 267), (287, 308, 309, 288), (308, 329, 330, 309), (329, 350, 351, 330), (350, 371, 372, 351), (371, 392, 393, 372), (392, 413, 414, 393), (413, 434, 435, 414), (15, 36, 37, 16), (36, 57, 58, 37), (57, 78, 79, 58), (78, 99, 100, 79), (99, 120, 121, 100), (120, 141, 142, 121), (141, 162, 163, 142), (162, 183, 184, 163), (183, 204, 205, 184), (204, 225, 226, 205), (225, 246, 247, 226), (246, 267, 268, 247), (267, 288, 289, 268), (288, 309, 310, 289), (309, 330, 331, 310), (330, 351, 352, 331), (351, 372, 373, 352), (372, 393, 394, 373), (393, 414, 415, 394), (414, 435, 436, 415), (16, 37, 38, 17), (37, 58, 59, 38), (58, 79, 80, 59), (79, 100, 101, 80), (100, 121, 122, 101), (121, 142, 143, 122), (142, 163, 164, 143), (163, 184, 185, 164), (184, 205, 206, 185), (205, 226, 227, 206), (226, 247, 248, 227), (247, 268, 269, 248), (268, 289, 290, 269), (289, 310, 311, 290), (310, 331, 332, 311), (331, 352, 353, 332), (352, 373, 374, 353), (373, 394, 395, 374), (394, 415, 416, 395), (415, 436, 437, 416), (17, 38, 39, 18), (38, 59, 60, 39), (59, 80, 81, 60), (80, 101, 102, 81), (101, 122, 123, 102), (122, 143, 144, 123), (143, 164, 165, 144), (164, 185, 186, 165), (185, 206, 207, 186), (206, 227, 228, 207), (227, 248, 249, 228), (248, 269, 270, 249), (269, 290, 291, 270), (290, 311, 312, 291), (311, 332, 333, 312), (332, 353, 354, 333), (353, 374, 375, 354), (374, 395, 396, 375), (395, 416, 417, 396), (416, 437, 438, 417), (18, 39, 40, 19), (39, 60, 61, 40), (60, 81, 82, 61), (81, 102, 103, 82), (102, 123, 124, 103), (123, 144, 145, 124), (144, 165, 166, 145), (165, 186, 187, 166), (186, 207, 208, 187), (207, 228, 229, 208), (228, 249, 250, 229), (249, 270, 271, 250), (270, 291, 292, 271), (291, 312, 313, 292), (312, 333, 334, 313), (333, 354, 355, 334), (354, 375, 376, 355), (375, 396, 397, 376), (396, 417, 418, 397), (417, 438, 439, 418), (19, 40, 41, 20), (40, 61, 62, 41), (61, 82, 83, 62), (82, 103, 104, 83), (103, 124, 125, 104), (124, 145, 146, 125), (145, 166, 167, 146), (166, 187, 188, 167), (187, 208, 209, 188), (208, 229, 230, 209), (229, 250, 251, 230), (250, 271, 272, 251), (271, 292, 293, 272), (292, 313, 314, 293), (313, 334, 335, 314), (334, 355, 356, 335), (355, 376, 377, 356), (376, 397, 398, 377), (397, 418, 419, 398), (418, 439, 440, 419), (441, 442, 463, 462), (462, 463, 484, 483), (483, 484, 505, 504), (504, 505, 526, 525), (525, 526, 547, 546), (546, 547, 568, 567), (567, 568, 589, 588), (588, 589, 610, 609), (609, 610, 631, 630), (630, 631, 652, 651), (651, 652, 673, 672), (672, 673, 694, 693), (693, 694, 715, 714), (714, 715, 736, 735), (735, 736, 757, 756), (756, 757, 778, 777), (777, 778, 799, 798), (798, 799, 820, 819), (819, 820, 841, 840), (840, 841, 862, 861), (442, 443, 464, 463), (463, 464, 485, 484), (484, 485, 506, 505), (505, 506, 527, 526), (526, 527, 548, 547), (547, 548, 569, 568), (568, 569, 590, 589), (589, 590, 611, 610), (610, 611, 632, 631), (631, 632, 653, 652), (652, 653, 674, 673), (673, 674, 695, 694), (694, 695, 716, 715), (715, 716, 737, 736), (736, 737, 758, 757), (757, 758, 779, 778), (778, 779, 800, 799), (799, 800, 821, 820), (820, 821, 842, 841), (841, 842, 863, 862), (443, 444, 465, 464), (464, 465, 486, 485), (485, 486, 507, 506), (506, 507, 528, 527), (527, 528, 549, 548), (548, 549, 570, 569), (569, 570, 591, 590), (590, 591, 612, 611), (611, 612, 633, 632), (632, 633, 654, 653), (653, 654, 675, 674), (674, 675, 696, 695), (695, 696, 717, 716), (716, 717, 738, 737), (737, 738, 759, 758), (758, 759, 780, 779), (779, 780, 801, 800), (800, 801, 822, 821), (821, 822, 843, 842), (842, 843, 864, 863), (444, 445, 466, 465), (465, 466, 487, 486), (486, 487, 508, 507), (507, 508, 529, 528), (528, 529, 550, 549), (549, 550, 571, 570), (570, 571, 592, 591), (591, 592, 613, 612), (612, 613, 634, 633), (633, 634, 655, 654), (654, 655, 676, 675), (675, 676, 697, 696), (696, 697, 718, 717), (717, 718, 739, 738), (738, 739, 760, 759), (759, 760, 781, 780), (780, 781, 802, 801), (801, 802, 823, 822), (822, 823, 844, 843), (843, 844, 865, 864), (445, 446, 467, 466), (466, 467, 488, 487), (487, 488, 509, 508), (508, 509, 530, 529), (529, 530, 551, 550), (550, 551, 572, 571), (571, 572, 593, 592), (592, 593, 614, 613), (613, 614, 635, 634), (634, 635, 656, 655), (655, 656, 677, 676), (676, 677, 698, 697), (697, 698, 719, 718), (718, 719, 740, 739), (739, 740, 761, 760), (760, 761, 782, 781), (781, 782, 803, 802), (802, 803, 824, 823), (823, 824, 845, 844), (844, 845, 866, 865), (446, 447, 468, 467), (467, 468, 489, 488), (488, 489, 510, 509), (509, 510, 531, 530), (530, 531, 552, 551), (551, 552, 573, 572), (572, 573, 594, 593), (593, 594, 615, 614), (614, 615, 636, 635), (635, 636, 657, 656), (656, 657, 678, 677), (677, 678, 699, 698), (698, 699, 720, 719), (719, 720, 741, 740), (740, 741, 762, 761), (761, 762, 783, 782), (782, 783, 804, 803), (803, 804, 825, 824), (824, 825, 846, 845), (845, 846, 867, 866), (447, 448, 469, 468), (468, 469, 490, 489), (489, 490, 511, 510), (510, 511, 532, 531), (531, 532, 553, 552), (552, 553, 574, 573), (573, 574, 595, 594), (594, 595, 616, 615), (615, 616, 637, 636), (636, 637, 658, 657), (657, 658, 679, 678), (678, 679, 700, 699), (699, 700, 721, 720), (720, 721, 742, 741), (741, 742, 763, 762), (762, 763, 784, 783), (783, 784, 805, 804), (804, 805, 826, 825), (825, 826, 847, 846), (846, 847, 868, 867), (448, 449, 470, 469), (469, 470, 491, 490), (490, 491, 512, 511), (511, 512, 533, 532), (532, 533, 554, 553), (553, 554, 575, 574), (574, 575, 596, 595), (595, 596, 617, 616), (616, 617, 638, 637), (637, 638, 659, 658), (658, 659, 680, 679), (679, 680, 701, 700), (700, 701, 722, 721), (721, 722, 743, 742), (742, 743, 764, 763), (763, 764, 785, 784), (784, 785, 806, 805), (805, 806, 827, 826), (826, 827, 848, 847), (847, 848, 869, 868), (449, 450, 471, 470), (470, 471, 492, 491), (491, 492, 513, 512), (512, 513, 534, 533), (533, 534, 555, 554), (554, 555, 576, 575), (575, 576, 597, 596), (596, 597, 618, 617), (617, 618, 639, 638), (638, 639, 660, 659), (659, 660, 681, 680), (680, 681, 702, 701), (701, 702, 723, 722), (722, 723, 744, 743), (743, 744, 765, 764), (764, 765, 786, 785), (785, 786, 807, 806), (806, 807, 828, 827), (827, 828, 849, 848), (848, 849, 870, 869), (450, 451, 472, 471), (471, 472, 493, 492), (492, 493, 514, 513), (513, 514, 535, 534), (534, 535, 556, 555), (555, 556, 577, 576), (576, 577, 598, 597), (597, 598, 619, 618), (618, 619, 640, 639), (639, 640, 661, 660), (660, 661, 682, 681), (681, 682, 703, 702), (702, 703, 724, 723), (723, 724, 745, 744), (744, 745, 766, 765), (765, 766, 787, 786), (786, 787, 808, 807), (807, 808, 829, 828), (828, 829, 850, 849), (849, 850, 871, 870), (451, 452, 473, 472), (472, 473, 494, 493), (493, 494, 515, 514), (514, 515, 536, 535), (535, 536, 557, 556), (556, 557, 578, 577), (577, 578, 599, 598), (598, 599, 620, 619), (619, 620, 641, 640), (640, 641, 662, 661), (661, 662, 683, 682), (682, 683, 704, 703), (703, 704, 725, 724), (724, 725, 746, 745), (745, 746, 767, 766), (766, 767, 788, 787), (787, 788, 809, 808), (808, 809, 830, 829), (829, 830, 851, 850), (850, 851, 872, 871), (452, 453, 474, 473), (473, 474, 495, 494), (494, 495, 516, 515), (515, 516, 537, 536), (536, 537, 558, 557), (557, 558, 579, 578), (578, 579, 600, 599), (599, 600, 621, 620), (620, 621, 642, 641), (641, 642, 663, 662), (662, 663, 684, 683), (683, 684, 705, 704), (704, 705, 726, 725), (725, 726, 747, 746), (746, 747, 768, 767), (767, 768, 789, 788), (788, 789, 810, 809), (809, 810, 831, 830), (830, 831, 852, 851), (851, 852, 873, 872), (453, 454, 475, 474), (474, 475, 496, 495), (495, 496, 517, 516), (516, 517, 538, 537), (537, 538, 559, 558), (558, 559, 580, 579), (579, 580, 601, 600), (600, 601, 622, 621), (621, 622, 643, 642), (642, 643, 664, 663), (663, 664, 685, 684), (684, 685, 706, 705), (705, 706, 727, 726), (726, 727, 748, 747), (747, 748, 769, 768), (768, 769, 790, 789), (789, 790, 811, 810), (810, 811, 832, 831), (831, 832, 853, 852), (852, 853, 874, 873), (454, 455, 476, 475), (475, 476, 497, 496), (496, 497, 518, 517), (517, 518, 539, 538), (538, 539, 560, 559), (559, 560, 581, 580), (580, 581, 602, 601), (601, 602, 623, 622), (622, 623, 644, 643), (643, 644, 665, 664), (664, 665, 686, 685), (685, 686, 707, 706), (706, 707, 728, 727), (727, 728, 749, 748), (748, 749, 770, 769), (769, 770, 791, 790), (790, 791, 812, 811), (811, 812, 833, 832), (832, 833, 854, 853), (853, 854, 875, 874), (455, 456, 477, 476), (476, 477, 498, 497), (497, 498, 519, 518), (518, 519, 540, 539), (539, 540, 561, 560), (560, 561, 582, 581), (581, 582, 603, 602), (602, 603, 624, 623), (623, 624, 645, 644), (644, 645, 666, 665), (665, 666, 687, 686), (686, 687, 708, 707), (707, 708, 729, 728), (728, 729, 750, 749), (749, 750, 771, 770), (770, 771, 792, 791), (791, 792, 813, 812), (812, 813, 834, 833), (833, 834, 855, 854), (854, 855, 876, 875), (456, 457, 478, 477), (477, 478, 499, 498), (498, 499, 520, 519), (519, 520, 541, 540), (540, 541, 562, 561), (561, 562, 583, 582), (582, 583, 604, 603), (603, 604, 625, 624), (624, 625, 646, 645), (645, 646, 667, 666), (666, 667, 688, 687), (687, 688, 709, 708), (708, 709, 730, 729), (729, 730, 751, 750), (750, 751, 772, 771), (771, 772, 793, 792), (792, 793, 814, 813), (813, 814, 835, 834), (834, 835, 856, 855), (855, 856, 877, 876), (457, 458, 479, 478), (478, 479, 500, 499), (499, 500, 521, 520), (520, 521, 542, 541), (541, 542, 563, 562), (562, 563, 584, 583), (583, 584, 605, 604), (604, 605, 626, 625), (625, 626, 647, 646), (646, 647, 668, 667), (667, 668, 689, 688), (688, 689, 710, 709), (709, 710, 731, 730), (730, 731, 752, 751), (751, 752, 773, 772), (772, 773, 794, 793), (793, 794, 815, 814), (814, 815, 836, 835), (835, 836, 857, 856), (856, 857, 878, 877), (458, 459, 480, 479), (479, 480, 501, 500), (500, 501, 522, 521), (521, 522, 543, 542), (542, 543, 564, 563), (563, 564, 585, 584), (584, 585, 606, 605), (605, 606, 627, 626), (626, 627, 648, 647), (647, 648, 669, 668), (668, 669, 690, 689), (689, 690, 711, 710), (710, 711, 732, 731), (731, 732, 753, 752), (752, 753, 774, 773), (773, 774, 795, 794), (794, 795, 816, 815), (815, 816, 837, 836), (836, 837, 858, 857), (857, 858, 879, 878), (459, 460, 481, 480), (480, 481, 502, 501), (501, 502, 523, 522), (522, 523, 544, 543), (543, 544, 565, 564), (564, 565, 586, 585), (585, 586, 607, 606), (606, 607, 628, 627), (627, 628, 649, 648), (648, 649, 670, 669), (669, 670, 691, 690), (690, 691, 712, 711), (711, 712, 733, 732), (732, 733, 754, 753), (753, 754, 775, 774), (774, 775, 796, 795), (795, 796, 817, 816), (816, 817, 838, 837), (837, 838, 859, 858), (858, 859, 880, 879), (460, 461, 482, 481), (481, 482, 503, 502), (502, 503, 524, 523), (523, 524, 545, 544), (544, 545, 566, 565), (565, 566, 587, 586), (586, 587, 608, 607), (607, 608, 629, 628), (628, 629, 650, 649), (649, 650, 671, 670), (670, 671, 692, 691), (691, 692, 713, 712), (712, 713, 734, 733), (733, 734, 755, 754), (754, 755, 776, 775), (775, 776, 797, 796), (796, 797, 818, 817), (817, 818, 839, 838), (838, 839, 860, 859), (859, 860, 881, 880), (146, 167, 608, 587), (167, 188, 629, 608), (188, 209, 650, 629), (209, 230, 671, 650), (230, 251, 692, 671), (251, 272, 713, 692), (272, 293, 734, 713), (293, 314, 755, 734), (126, 567, 588, 147), (147, 588, 609, 168), (168, 609, 630, 189), (189, 630, 651, 210), (210, 651, 672, 231), (231, 672, 693, 252), (252, 693, 714, 273), (273, 714, 735, 294)])
me_unstructured_grid.polygons.foreach_set('material_index', [0, 0, 0, 0, 0, 0, 0, 0, 0, 0, 0, 0, 0, 0, 0, 0, 0, 0, 0, 0, 1, 1, 1, 1, 1, 1, 1, 1, 1, 1, 1, 1, 1, 1, 1, 1, 1, 1, 1, 1, 1, 1, 1, 1, 1, 1, 1, 1, 1, 1, 1, 1, 1, 1, 1, 1, 1, 1, 1, 1, 1, 1, 1, 1, 2, 2, 2, 2, 2, 2, 2, 2, 2, 2, 2, 2, 2, 2, 2, 2, 2, 2, 2, 2, 2, 2, 2, 2, 2, 2, 2, 2, 2, 2, 2, 2, 2, 2, 2, 2, 2, 2, 2, 2, 2, 2, 2, 2, 2, 2, 2, 2, 2, 2, 2, 2, 2, 2, 2, 2, 2, 2, 2, 2, 2, 2, 2, 2, 2, 2, 2, 2, 2, 2, 2, 2, 2, 2, 2, 2, 2, 2, 2, 2, 2, 2, 2, 2, 2, 2, 2, 2, 2, 2, 2, 2, 2, 2, 2, 2, 2, 2, 2, 2, 2, 2, 2, 2, 2, 2, 2, 2, 2, 2, 2, 2, 2, 2, 2, 2, 2, 2, 2, 2, 2, 2, 2, 2, 2, 2, 2, 2, 2, 2, 2, 2, 2, 2, 2, 2, 2, 2, 2, 2, 2, 2, 2, 2, 2, 2, 2, 2, 2, 2, 2, 2, 2, 2, 2, 2, 2, 2, 2, 2, 2, 2, 2, 2, 2, 2, 2, 2, 2, 2, 2, 2, 2, 2, 2, 2, 2, 2, 2, 2, 2, 2, 2, 2, 2, 2, 2, 2, 2, 2, 2, 2, 2, 2, 2, 2, 2, 2, 2, 2, 2, 2, 2, 2, 2, 2, 2, 2, 2, 2, 2, 2, 2, 2, 2, 2, 2, 2, 2, 2, 2, 2, 2, 2, 2, 2, 2, 2, 2, 2, 2, 2, 2, 2, 2, 2, 2, 2, 2, 2, 2, 2, 2, 2, 2, 2, 2, 2, 2, 2, 2, 2, 2, 2, 2, 2, 2, 2, 2, 2, 2, 2, 2, 2, 2, 2, 2, 2, 2, 2, 2, 2, 2, 2, 2, 2, 2, 2, 2, 2, 2, 2, 2, 2, 2, 2, 2, 2, 2, 2, 2, 2, 2, 2, 2, 2, 2, 2, 2, 2, 2, 2, 2, 2, 2, 2, 2, 2, 2, 2, 2, 2, 2, 2, 2, 2, 2, 2, 2, 2, 2, 2, 2, 2, 2, 2, 2, 2, 2, 2, 2, 2, 2, 2, 2, 2, 2, 2, 2, 2, 2, 2, 2, 2, 2, 2, 2, 2, 2, 2, 2, 2, 2, 2, 2, 2, 2, 2, 2, 2, 2, 2, 2, 2, 2, 2, 2, 2, 2, 2, 2, 2, 2, 2, 2, 2, 2, 2, 2, 2, 2, 2, 2, 2, 2, 2, 2, 2, 2, 2, 2, 2, 2, 2, 2, 2, 2, 2, 2, 2, 2, 2, 2, 2, 2, 2, 2, 2, 2, 2, 2, 2, 2, 2, 2, 2, 2, 2, 2, 2, 2, 2, 2, 2, 2, 2, 2, 2, 2, 2, 2, 2, 2, 2, 2, 2, 2, 2, 2, 2, 2, 2, 2, 2, 2, 2, 2, 2, 2, 2, 2, 2, 2, 2, 2, 2, 2, 2, 2, 2, 2, 2, 2, 2, 2, 2, 2, 2, 2, 2, 2, 2, 2, 2, 2, 2, 2, 2, 2, 2, 2, 2, 2, 2, 2, 2, 2, 2, 2, 2, 2, 2, 2, 2, 2, 2, 2, 2, 2, 2, 2, 2, 2, 2, 2, 2, 2, 2, 2, 2, 2, 2, 2, 2, 2, 2, 2, 2, 2, 2, 2, 2, 2, 2, 2, 2, 2, 2, 2, 2, 2, 2, 2, 2, 2, 2, 2, 2, 2, 2, 2, 2, 2, 2, 2, 2, 2, 2, 2, 2, 2, 2, 2, 2, 2, 2, 2, 2, 2, 2, 2, 2, 2, 2, 2, 2, 2, 2, 2, 2, 2, 2, 2, 2, 2, 2, 2, 2, 2, 2, 2, 2, 2, 2, 2, 2, 2, 2, 2, 2, 2, 2, 2, 2, 2, 2, 2, 2, 2, 2, 2, 2, 2, 2, 2, 2, 2, 2, 2, 2, 2, 2, 2, 2, 2, 2, 2, 2, 2, 2, 2, 2, 2, 2, 2, 2, 2, 2, 2, 2, 2, 2, 2, 2, 2, 2, 2, 2, 2, 2, 2, 2, 2, 2, 2, 2, 2, 2, 2, 2, 2, 2, 2, 2, 2, 2, 2, 2, 2, 2, 2, 2, 2, 2, 2, 2, 2, 2, 2, 2, 2, 2, 2, 2, 2, 2, 2, 2, 2, 2, 2, 2, 2, 2, 2, 2, 2, 2, 2, 2, 2, 2, 2, 2, 2, 2, 2, 2, 2, 2, 2, 2, 2, 2, 2, 2, 2, 2, 2, 2, 2, 2, 2, 2, 2, 2, 2, 2, 2, 2, 2, 2, 2, 2, 2, 2, 2, 2, 2, 2, 2, 2, 2, 2, 2, 2, 2, 2, 2, 2, 2, 2, 2, 2, 2, 2, 2, 2, 2, 2, 2, 2, 2, 2, 2, 2, 2, 2, 2, 2, 2, 2, 2, 2, 2, 2, 2, 2, 2, 2, 2, 2, 2, 2, 2, 2, 2, 2, 2, 2, 2, 2, 2, 2, 2, 2, 2, 2, 2, 2, 2, 2, 2, 2, 2, 2, 2, 2, 2, 2, 3, 3, 3, 3, 3, 3, 3, 3, 4, 4, 4, 4, 4, 4, 4, 4])
me_unstructured_grid.materials.append(mat_movingwall)
me_unstructured_grid.materials.append(mat_fixedwalls)
me_unstructured_grid.materials.append(mat_frontandback)
me_unstructured_grid.materials.append(mat_inlet)
me_unstructured_grid.materials.append(mat_outlet)
me_unstructured_grid.use_remesh_preserve_volume = False
me_unstructured_grid.use_remesh_preserve_attributes = False
me_unstructured_grid.use_mirror_vertex_groups = False
me_unstructured_grid.update()

# ---- objects
ob_unstructured_grid = bpy.data.objects.new('Unstructured Grid', me_unstructured_grid)

# ---- transforms, parenting, visibility, modifiers, constraints
ob_unstructured_grid.location = (0.0, 0.0, 0.0)
ob_unstructured_grid.lineart.crease_threshold = 0.0

# ---- collection membership
scene.collection.objects.link(ob_unstructured_grid)

# ---- scene / render settings (as saved in the file)
scene.frame_start = 1; scene.frame_end = 250; scene.frame_set(1)
scene.render.engine = 'BLENDER_EEVEE_NEXT'
scene.cycles.use_denoising = False
scene.cycles.samples = 128
scene.cycles.sampling_pattern = 'TABULATED_SOBOL'
scene.cycles.use_adaptive_sampling = False
scene.cycles.use_light_tree = False
scene.view_settings.view_transform = 'Filmic'
bpy.context.view_layer.update()

# ---- added for rendering (the .blend has no active camera and no usable light): camera, sun
cam_auto = bpy.data.cameras.new('AutoCamera')
cam_auto.lens = 50.0
cam_auto.sensor_width = 36.0
cam_auto.clip_end = 1000.0
ob_auto_camera = bpy.data.objects.new('AutoCamera', cam_auto)
scene.collection.objects.link(ob_auto_camera)
ob_auto_camera.location = (0.235045, -0.172054, 0.153036)
ob_auto_camera.rotation_euler = (1.09748, -7.21219e-08, 0.694738)
scene.camera = ob_auto_camera
light_auto_sun = bpy.data.lights.new('AutoSun', 'SUN')
light_auto_sun.energy = 3.0
light_auto_sun.angle = 0.0523599
ob_auto_sun = bpy.data.objects.new('AutoSun', light_auto_sun)
scene.collection.objects.link(ob_auto_sun)
ob_auto_sun.rotation_euler = (0.872665, 0.174533, 0.523599)
bpy.context.view_layer.update()
